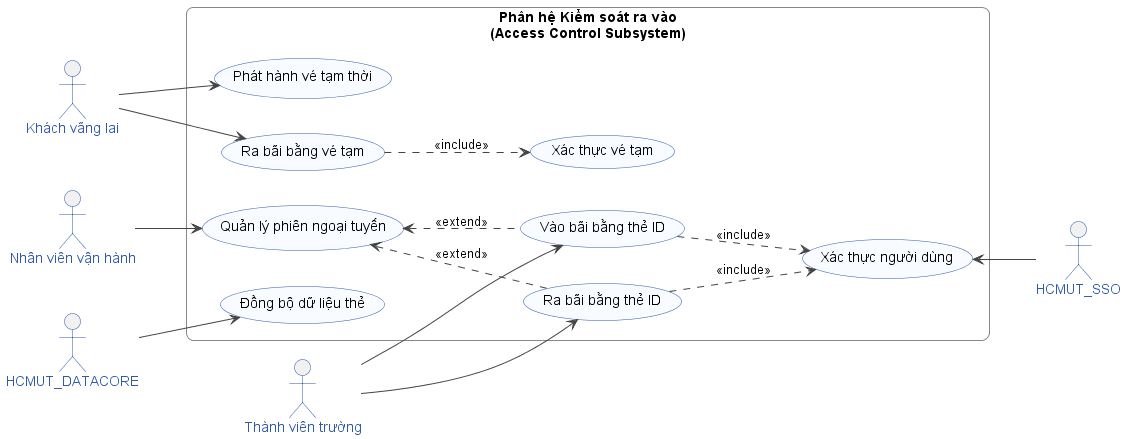

The diagram above was rendered by PlantUML. Its source (embedded in the PNG):
@startuml
left to right direction

skinparam backgroundColor #FFFFFF
skinparam handwritten false
skinparam UsecaseBackgroundColor #F8FBFF
skinparam UsecaseBorderColor #2F5AAA
skinparam ArrowColor #444444
skinparam ActorBorderColor #2F5AAA
skinparam ActorFontColor #2F5AAA
skinparam DefaultFontName Arial
skinparam RectangleBackgroundColor #FFFFFF
skinparam RectangleBorderColor #888888
skinparam RoundCorner 15

actor "Thành viên trường" as Member
actor "Khách vãng lai" as Visitor
actor "Nhân viên vận hành" as Operator
actor "HCMUT_SSO" as SSO
actor "HCMUT_DATACORE" as DATACORE

rectangle "Phân hệ Kiểm soát ra vào\n(Access Control Subsystem)" {
  usecase "Phát hành vé tạm thời" as UC5
  usecase "Vào bãi bằng thẻ ID" as UC2
  usecase "Ra bãi bằng thẻ ID" as UC3
  usecase "Ra bãi bằng vé tạm" as UC6
  
  usecase "Quản lý phiên ngoại tuyến" as UC8
  usecase "Xác thực người dùng" as UC4
  usecase "Xác thực vé tạm" as UC7
  usecase "Đồng bộ dữ liệu thẻ" as UC1

  DATACORE -[hidden]- Member
}


' Tương tác của Primary Actors (Nằm bên trái)
Member --> UC2
Member --> UC3

Visitor --> UC5
Visitor --> UC6

Operator --> UC8

' Quan hệ Include và Extend bên trong hệ thống
UC2 ..> UC4 : <<include>>
UC3 ..> UC4 : <<include>>

UC6 ..> UC7 : <<include>>

' Sửa lại hướng của <<extend>>
UC8 <.. UC2 : <<extend>>
UC8 <.. UC3 : <<extend>>

' Tương tác với Secondary Actors (Nằm bên phải)
UC4 <-- SSO
UC1 <-- DATACORE

@enduml